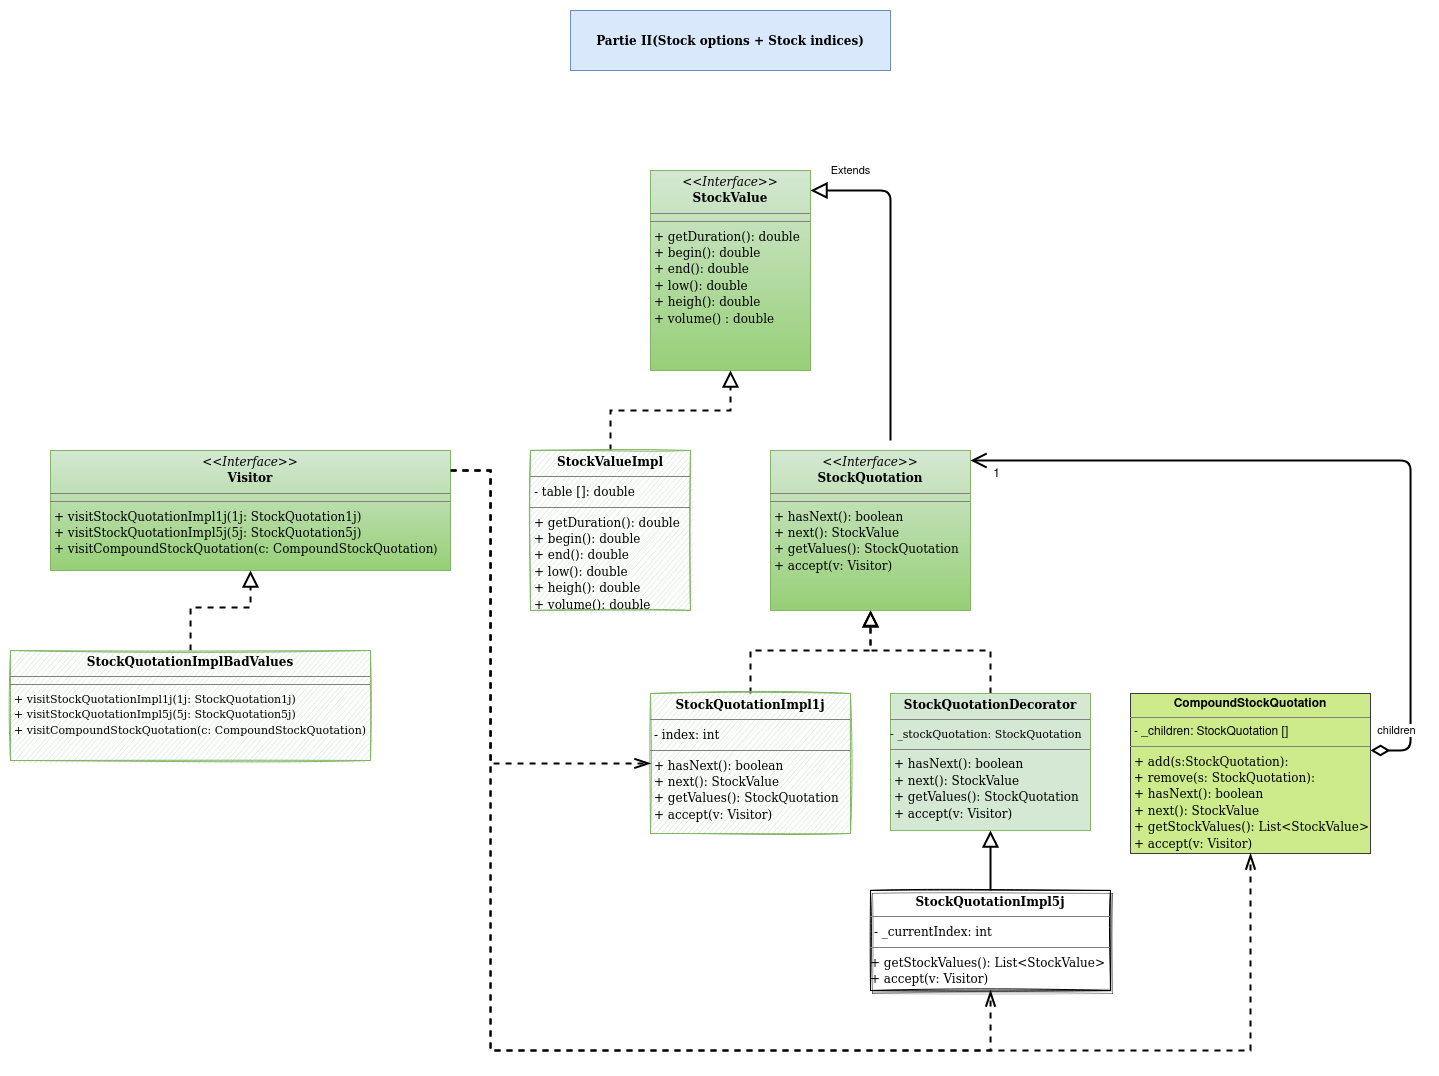

The diagram above was exported from draw.io. Its source (the exported page's mxGraphModel, read from the mxfile embedded in the PNG):
<mxGraphModel dx="785" dy="-753" grid="1" gridSize="10" guides="1" tooltips="1" connect="1" arrows="1" fold="1" page="1" pageScale="1" pageWidth="827" pageHeight="1169" math="0" shadow="0">
  <root>
    <mxCell id="0" />
    <mxCell id="1" parent="0" />
    <mxCell id="aSIp936KCy6vKw7sMHgE-1" value="&lt;p style=&quot;margin: 0px ; margin-top: 4px ; text-align: center&quot;&gt;&lt;font style=&quot;font-size: 12px&quot; face=&quot;Tahoma&quot;&gt;&lt;i&gt;&amp;lt;&amp;lt;Interface&amp;gt;&amp;gt;&lt;/i&gt;&lt;br&gt;&lt;b&gt;StockValue&lt;/b&gt;&lt;/font&gt;&lt;/p&gt;&lt;hr size=&quot;1&quot;&gt;&lt;hr size=&quot;1&quot;&gt;&lt;p style=&quot;margin: 0px ; margin-left: 4px&quot;&gt;&lt;font style=&quot;font-size: 12px&quot; face=&quot;Tahoma&quot;&gt;+ getDuration(): double&lt;/font&gt;&lt;/p&gt;&lt;p style=&quot;margin: 0px ; margin-left: 4px&quot;&gt;&lt;font style=&quot;font-size: 12px&quot; face=&quot;Tahoma&quot;&gt;+ begin(): double&lt;br&gt;+ end(): double&lt;/font&gt;&lt;/p&gt;&lt;p style=&quot;margin: 0px ; margin-left: 4px&quot;&gt;&lt;font style=&quot;font-size: 12px&quot; face=&quot;Tahoma&quot;&gt;+ low(): double&lt;/font&gt;&lt;/p&gt;&lt;p style=&quot;margin: 0px ; margin-left: 4px&quot;&gt;&lt;font style=&quot;font-size: 12px&quot; face=&quot;Tahoma&quot;&gt;+ heigh(): double&lt;/font&gt;&lt;/p&gt;&lt;p style=&quot;margin: 0px ; margin-left: 4px&quot;&gt;&lt;font style=&quot;font-size: 12px&quot; face=&quot;Tahoma&quot;&gt;+ volume() : double&lt;br&gt;&lt;/font&gt;&lt;/p&gt;" style="verticalAlign=top;align=left;overflow=fill;fontSize=12;fontFamily=Helvetica;html=1;fillColor=#d5e8d4;gradientColor=#97d077;strokeColor=#82b366;sketch=0;" vertex="1" parent="1">
      <mxGeometry x="1120" y="1360.0014285714285" width="160" height="200" as="geometry" />
    </mxCell>
    <mxCell id="aSIp936KCy6vKw7sMHgE-2" style="edgeStyle=orthogonalEdgeStyle;rounded=0;orthogonalLoop=1;jettySize=auto;html=1;endArrow=block;endFill=0;dashed=1;strokeWidth=2;endSize=12;" edge="1" parent="1" source="aSIp936KCy6vKw7sMHgE-3" target="aSIp936KCy6vKw7sMHgE-1">
      <mxGeometry relative="1" as="geometry">
        <mxPoint x="1067" y="1570.0014285714285" as="targetPoint" />
        <Array as="points">
          <mxPoint x="1080" y="1599.93" />
          <mxPoint x="1200" y="1599.93" />
        </Array>
      </mxGeometry>
    </mxCell>
    <mxCell id="aSIp936KCy6vKw7sMHgE-3" value="&lt;p style=&quot;margin: 0px ; margin-top: 4px ; text-align: center&quot;&gt;&lt;font style=&quot;font-size: 12px&quot; face=&quot;Tahoma&quot;&gt;&lt;b&gt;StockValueImpl&lt;/b&gt;&lt;/font&gt;&lt;/p&gt;&lt;hr size=&quot;1&quot;&gt;&lt;p style=&quot;margin: 0px ; margin-left: 4px&quot;&gt;&lt;font style=&quot;font-size: 12px&quot; face=&quot;Tahoma&quot;&gt;- table []: double&lt;br&gt;&lt;/font&gt;&lt;/p&gt;&lt;hr size=&quot;1&quot;&gt;&lt;p style=&quot;margin: 0px ; margin-left: 4px&quot;&gt;&lt;font style=&quot;font-size: 12px&quot; face=&quot;Tahoma&quot;&gt;+ getDuration(): double&lt;/font&gt;&lt;/p&gt;&lt;p style=&quot;margin: 0px ; margin-left: 4px&quot;&gt;&lt;font style=&quot;font-size: 12px&quot; face=&quot;Tahoma&quot;&gt;+ begin(): double&lt;/font&gt;&lt;/p&gt;&lt;p style=&quot;margin: 0px ; margin-left: 4px&quot;&gt;&lt;font style=&quot;font-size: 12px&quot; face=&quot;Tahoma&quot;&gt;+ end(): double&lt;/font&gt;&lt;/p&gt;&lt;p style=&quot;margin: 0px ; margin-left: 4px&quot;&gt;&lt;font style=&quot;font-size: 12px&quot; face=&quot;Tahoma&quot;&gt;+ low(): double&lt;/font&gt;&lt;/p&gt;&lt;p style=&quot;margin: 0px ; margin-left: 4px&quot;&gt;&lt;font style=&quot;font-size: 12px&quot; face=&quot;Tahoma&quot;&gt;+ heigh(): double&lt;/font&gt;&lt;/p&gt;&lt;p style=&quot;margin: 0px ; margin-left: 4px&quot;&gt;&lt;font style=&quot;font-size: 12px&quot; face=&quot;Tahoma&quot;&gt;+ volume(): double&lt;br&gt;&lt;/font&gt;&lt;/p&gt;" style="verticalAlign=top;align=left;overflow=fill;fontSize=12;fontFamily=Helvetica;html=1;fillColor=#d5e8d4;strokeColor=#82b366;sketch=1;" vertex="1" parent="1">
      <mxGeometry x="1000" y="1639.93" width="160" height="160" as="geometry" />
    </mxCell>
    <mxCell id="aSIp936KCy6vKw7sMHgE-4" value="&lt;p style=&quot;margin: 0px ; margin-top: 4px ; text-align: center&quot;&gt;&lt;font style=&quot;font-size: 12px&quot; face=&quot;Tahoma&quot;&gt;&lt;i&gt;&amp;lt;&amp;lt;Interface&amp;gt;&amp;gt;&lt;/i&gt;&lt;br&gt;&lt;b&gt;StockQuotation&lt;/b&gt;&lt;/font&gt;&lt;/p&gt;&lt;hr size=&quot;1&quot;&gt;&lt;hr size=&quot;1&quot;&gt;&lt;p style=&quot;margin: 0px ; margin-left: 4px&quot;&gt;&lt;font style=&quot;font-size: 12px&quot; face=&quot;Tahoma&quot;&gt;+ hasNext(): boolean&lt;br&gt;+ next(): StockValue&lt;/font&gt;&lt;/p&gt;&lt;p style=&quot;margin: 0px ; margin-left: 4px&quot;&gt;&lt;font style=&quot;font-size: 12px&quot; face=&quot;Tahoma&quot;&gt;+ getValues(): StockQuotation&lt;br&gt;&lt;/font&gt;&lt;/p&gt;&lt;p style=&quot;margin: 0px ; margin-left: 4px&quot;&gt;&lt;font style=&quot;font-size: 12px&quot; face=&quot;Tahoma&quot;&gt;+ accept(v: Visitor)&lt;br&gt;&lt;/font&gt;&lt;/p&gt;" style="verticalAlign=top;align=left;overflow=fill;fontSize=12;fontFamily=Helvetica;html=1;fillColor=#d5e8d4;gradientColor=#97d077;strokeColor=#82b366;" vertex="1" parent="1">
      <mxGeometry x="1240" y="1639.93" width="200" height="160" as="geometry" />
    </mxCell>
    <mxCell id="aSIp936KCy6vKw7sMHgE-5" style="edgeStyle=orthogonalEdgeStyle;rounded=0;orthogonalLoop=1;jettySize=auto;html=1;dashed=1;endArrow=block;endFill=0;strokeWidth=2;endSize=11;" edge="1" parent="1" source="aSIp936KCy6vKw7sMHgE-6" target="aSIp936KCy6vKw7sMHgE-4">
      <mxGeometry relative="1" as="geometry">
        <mxPoint x="1361" y="1780.0014285714285" as="targetPoint" />
        <Array as="points">
          <mxPoint x="1220" y="1839.93" />
          <mxPoint x="1340" y="1839.93" />
        </Array>
      </mxGeometry>
    </mxCell>
    <mxCell id="aSIp936KCy6vKw7sMHgE-6" value="&lt;p style=&quot;margin: 0px ; margin-top: 4px ; text-align: center&quot;&gt;&lt;font style=&quot;font-size: 12px&quot; face=&quot;Tahoma&quot;&gt;&lt;b&gt;StockQuotationImpl1j&lt;/b&gt;&lt;/font&gt;&lt;/p&gt;&lt;hr size=&quot;1&quot;&gt;&lt;p style=&quot;margin: 0px ; margin-left: 4px&quot;&gt;&lt;font style=&quot;font-size: 12px&quot; face=&quot;Tahoma&quot;&gt;&lt;font style=&quot;font-size: 12px&quot;&gt;- index: int&lt;/font&gt;&lt;br&gt;&lt;/font&gt;&lt;/p&gt;&lt;hr size=&quot;1&quot;&gt;&lt;p style=&quot;margin: 0px ; margin-left: 4px&quot;&gt;&lt;font style=&quot;font-size: 12px&quot; face=&quot;Tahoma&quot;&gt;+ hasNext(): boolean&lt;/font&gt;&lt;/p&gt;&lt;p style=&quot;margin: 0px ; margin-left: 4px&quot;&gt;&lt;font style=&quot;font-size: 12px&quot; face=&quot;Tahoma&quot;&gt;+ next(): StockValue&lt;/font&gt;&lt;/p&gt;&lt;p style=&quot;margin: 0px ; margin-left: 4px&quot;&gt;&lt;font style=&quot;font-size: 12px&quot; face=&quot;Tahoma&quot;&gt;&lt;font style=&quot;font-size: 12px&quot;&gt;+ getValues(): StockQuotation&lt;/font&gt;&lt;/font&gt;&lt;/p&gt;&lt;p style=&quot;margin: 0px ; margin-left: 4px&quot;&gt;&lt;font style=&quot;font-size: 12px&quot; face=&quot;Tahoma&quot;&gt;&lt;font style=&quot;font-size: 12px&quot;&gt;&lt;font style=&quot;font-size: 12px&quot; face=&quot;Tahoma&quot;&gt;+ accept(v: Visitor)&lt;/font&gt;&lt;/font&gt;&lt;/font&gt;&lt;/p&gt;" style="verticalAlign=top;align=left;overflow=fill;fontSize=12;fontFamily=Helvetica;html=1;fillColor=#d5e8d4;strokeColor=#82b366;sketch=1;" vertex="1" parent="1">
      <mxGeometry x="1120" y="1883.0014285714285" width="200" height="140" as="geometry" />
    </mxCell>
    <mxCell id="aSIp936KCy6vKw7sMHgE-7" style="edgeStyle=orthogonalEdgeStyle;rounded=0;orthogonalLoop=1;jettySize=auto;html=1;dashed=1;endArrow=block;endFill=0;strokeWidth=2;endSize=12;exitX=0.5;exitY=0;exitDx=0;exitDy=0;" edge="1" parent="1" source="aSIp936KCy6vKw7sMHgE-19" target="aSIp936KCy6vKw7sMHgE-4">
      <mxGeometry relative="1" as="geometry">
        <mxPoint x="1439.6666666666667" y="1760.0014285714285" as="targetPoint" />
        <mxPoint x="1500.2857142857147" y="1920.1442857142858" as="sourcePoint" />
        <Array as="points">
          <mxPoint x="1460" y="1839.93" />
          <mxPoint x="1340" y="1839.93" />
        </Array>
      </mxGeometry>
    </mxCell>
    <mxCell id="aSIp936KCy6vKw7sMHgE-8" value="Extends" style="endArrow=block;endSize=12;endFill=0;html=1;strokeWidth=2;entryX=1;entryY=0.1;entryDx=0;entryDy=0;entryPerimeter=0;" edge="1" parent="1" target="aSIp936KCy6vKw7sMHgE-1">
      <mxGeometry x="0.5147" y="20" width="160" relative="1" as="geometry">
        <mxPoint x="1360" y="1629.93" as="sourcePoint" />
        <mxPoint x="1340" y="1540.0014285714285" as="targetPoint" />
        <Array as="points">
          <mxPoint x="1360" y="1379.93" />
        </Array>
        <mxPoint x="-20" y="-20" as="offset" />
      </mxGeometry>
    </mxCell>
    <mxCell id="aSIp936KCy6vKw7sMHgE-9" value="&lt;div&gt;children&lt;/div&gt;" style="endArrow=open;html=1;endSize=12;startArrow=diamondThin;startSize=14;startFill=0;edgeStyle=orthogonalEdgeStyle;strokeWidth=2;endFill=0;" edge="1" parent="1" source="aSIp936KCy6vKw7sMHgE-11" target="aSIp936KCy6vKw7sMHgE-4">
      <mxGeometry x="-0.9326" y="20" relative="1" as="geometry">
        <mxPoint x="2100" y="1790.0014285714285" as="sourcePoint" />
        <mxPoint x="1559" y="1650.0014285714285" as="targetPoint" />
        <Array as="points">
          <mxPoint x="1880" y="1939.93" />
          <mxPoint x="1880" y="1649.93" />
        </Array>
        <mxPoint as="offset" />
      </mxGeometry>
    </mxCell>
    <mxCell id="aSIp936KCy6vKw7sMHgE-10" value="&lt;font style=&quot;font-size: 12px&quot;&gt;1&lt;/font&gt;" style="resizable=0;html=1;align=right;verticalAlign=top;labelBackgroundColor=#ffffff;fontSize=10;" connectable="0" vertex="1" parent="aSIp936KCy6vKw7sMHgE-9">
      <mxGeometry x="1" relative="1" as="geometry">
        <mxPoint x="30" as="offset" />
      </mxGeometry>
    </mxCell>
    <mxCell id="aSIp936KCy6vKw7sMHgE-11" value="&lt;p style=&quot;margin: 0px ; margin-top: 4px ; text-align: center&quot;&gt;&lt;b&gt;CompoundStockQuotation&lt;/b&gt;&lt;/p&gt;&lt;hr size=&quot;1&quot;&gt;&lt;p style=&quot;margin: 0px ; margin-left: 4px&quot;&gt;- _children: StockQuotation []&lt;br&gt;&lt;/p&gt;&lt;hr size=&quot;1&quot;&gt;&lt;p style=&quot;margin: 0px ; margin-left: 4px&quot;&gt;&lt;font style=&quot;font-size: 12px&quot; face=&quot;Tahoma&quot;&gt;&lt;font style=&quot;font-size: 12px&quot;&gt;+ add(s:StockQuotation):&lt;/font&gt;&lt;br&gt;&lt;/font&gt;&lt;/p&gt;&lt;font style=&quot;font-size: 12px&quot; face=&quot;Tahoma&quot;&gt;&amp;nbsp;+ remove(s: StockQuotation):&lt;/font&gt;&lt;p style=&quot;margin: 0px ; margin-left: 4px&quot;&gt;&lt;font style=&quot;font-size: 12px&quot; face=&quot;Tahoma&quot;&gt;+ hasNext(): boolean&lt;/font&gt;&lt;/p&gt;&lt;p style=&quot;margin: 0px ; margin-left: 4px&quot;&gt;&lt;font style=&quot;font-size: 12px&quot; face=&quot;Tahoma&quot;&gt;+ next(): StockValue&lt;/font&gt;&lt;/p&gt;&lt;p style=&quot;margin: 0px ; margin-left: 4px&quot;&gt;&lt;font style=&quot;font-size: 12px&quot; face=&quot;Tahoma&quot;&gt;&lt;font style=&quot;font-size: 12px&quot;&gt;+ getStockValues(): List&amp;lt;StockValue&amp;gt;&lt;/font&gt;&lt;/font&gt;&lt;br&gt;&lt;font style=&quot;font-size: 12px&quot; face=&quot;Tahoma&quot;&gt;&lt;font style=&quot;font-size: 12px&quot;&gt;&lt;font style=&quot;font-size: 12px&quot; face=&quot;Tahoma&quot;&gt;+ accept(v: Visitor)&lt;/font&gt;&lt;/font&gt;&lt;/font&gt;&lt;/p&gt;" style="verticalAlign=top;align=left;overflow=fill;fontSize=12;fontFamily=Helvetica;html=1;fillColor=#cdeb8b;strokeColor=#36393d;" vertex="1" parent="1">
      <mxGeometry x="1600" y="1883" width="240" height="160" as="geometry" />
    </mxCell>
    <mxCell id="aSIp936KCy6vKw7sMHgE-12" style="edgeStyle=orthogonalEdgeStyle;rounded=0;orthogonalLoop=1;jettySize=auto;html=1;dashed=1;endArrow=openThin;endFill=0;endSize=12;strokeWidth=2;" edge="1" parent="1" source="aSIp936KCy6vKw7sMHgE-14" target="aSIp936KCy6vKw7sMHgE-6">
      <mxGeometry relative="1" as="geometry">
        <Array as="points">
          <mxPoint x="960" y="1659.93" />
          <mxPoint x="960" y="1952.93" />
        </Array>
      </mxGeometry>
    </mxCell>
    <mxCell id="aSIp936KCy6vKw7sMHgE-13" style="edgeStyle=orthogonalEdgeStyle;rounded=0;orthogonalLoop=1;jettySize=auto;html=1;dashed=1;endArrow=openThin;endFill=0;endSize=12;strokeWidth=2;" edge="1" parent="1" source="aSIp936KCy6vKw7sMHgE-14" target="aSIp936KCy6vKw7sMHgE-11">
      <mxGeometry relative="1" as="geometry">
        <Array as="points">
          <mxPoint x="960" y="1660" />
          <mxPoint x="960" y="2240" />
          <mxPoint x="1720" y="2240" />
        </Array>
      </mxGeometry>
    </mxCell>
    <mxCell id="aSIp936KCy6vKw7sMHgE-14" value="&lt;p style=&quot;margin: 0px ; margin-top: 4px ; text-align: center&quot;&gt;&lt;font style=&quot;font-size: 12px&quot; face=&quot;Tahoma&quot;&gt;&lt;i&gt;&amp;lt;&amp;lt;Interface&amp;gt;&amp;gt;&lt;/i&gt;&lt;br&gt;&lt;b&gt;Visitor&lt;/b&gt;&lt;/font&gt;&lt;/p&gt;&lt;hr size=&quot;1&quot;&gt;&lt;hr size=&quot;1&quot;&gt;&lt;p style=&quot;margin: 0px ; margin-left: 4px&quot;&gt;&lt;font face=&quot;Tahoma&quot;&gt;+ visitStockQuotationImpl1j(1j: StockQuotation1j)&lt;br&gt;+ visitStockQuotationImpl5j(5j: StockQuotation5j)&lt;/font&gt;&lt;/p&gt;&lt;p style=&quot;margin: 0px ; margin-left: 4px&quot;&gt;&lt;font face=&quot;Tahoma&quot;&gt;+ visitCompoundStockQuotation(c: CompoundStockQuotation&lt;/font&gt;)&lt;/p&gt;" style="verticalAlign=top;align=left;overflow=fill;fontSize=12;fontFamily=Helvetica;html=1;fillColor=#d5e8d4;gradientColor=#97d077;strokeColor=#82b366;" vertex="1" parent="1">
      <mxGeometry x="520" y="1640" width="400" height="120" as="geometry" />
    </mxCell>
    <mxCell id="aSIp936KCy6vKw7sMHgE-15" style="edgeStyle=orthogonalEdgeStyle;rounded=0;orthogonalLoop=1;jettySize=auto;html=1;entryX=0.5;entryY=1;entryDx=0;entryDy=0;endArrow=block;endFill=0;endSize=12;strokeWidth=2;dashed=1;" edge="1" parent="1" source="aSIp936KCy6vKw7sMHgE-16" target="aSIp936KCy6vKw7sMHgE-14">
      <mxGeometry relative="1" as="geometry">
        <Array as="points">
          <mxPoint x="660" y="1797" />
          <mxPoint x="720" y="1797" />
        </Array>
      </mxGeometry>
    </mxCell>
    <mxCell id="aSIp936KCy6vKw7sMHgE-16" value="&lt;p style=&quot;margin: 0px ; margin-top: 4px ; text-align: center&quot;&gt;&lt;font style=&quot;font-size: 12px&quot; face=&quot;Tahoma&quot;&gt;&lt;b&gt;StockQuotationImplBadValues&lt;/b&gt;&lt;/font&gt;&lt;/p&gt;&lt;hr size=&quot;1&quot;&gt;&lt;hr size=&quot;1&quot;&gt;&lt;p style=&quot;margin: 0px ; margin-left: 4px&quot;&gt;&lt;font style=&quot;font-size: 11px&quot; face=&quot;Tahoma&quot;&gt;+ visitStockQuotationImpl1j(1j: StockQuotation1j)&lt;br&gt;+ visitStockQuotationImpl5j(5j: StockQuotation5j)&lt;/font&gt;&lt;/p&gt;&lt;p style=&quot;margin: 0px ; margin-left: 4px&quot;&gt;&lt;font style=&quot;font-size: 11px&quot; face=&quot;Tahoma&quot;&gt;+ visitCompoundStockQuotation(c: CompoundStockQuotation)&lt;/font&gt;&lt;/p&gt;" style="verticalAlign=top;align=left;overflow=fill;fontSize=12;fontFamily=Helvetica;html=1;fillColor=#d5e8d4;strokeColor=#82b366;sketch=1;" vertex="1" parent="1">
      <mxGeometry x="480" y="1840.0014285714285" width="360" height="110" as="geometry" />
    </mxCell>
    <mxCell id="aSIp936KCy6vKw7sMHgE-17" value="Partie II(Stock options + Stock indices)" style="text;align=center;fontStyle=1;verticalAlign=middle;spacingLeft=3;spacingRight=3;strokeColor=#6c8ebf;rotatable=0;points=[[0,0.5],[1,0.5]];portConstraint=eastwest;fontFamily=Tahoma;fillColor=#dae8fc;fontSize=12;" vertex="1" parent="1">
      <mxGeometry x="1040" y="1200" width="320" height="60" as="geometry" />
    </mxCell>
    <mxCell id="aSIp936KCy6vKw7sMHgE-18" value="&lt;p style=&quot;margin: 0px ; margin-top: 4px ; text-align: center&quot;&gt;&lt;font style=&quot;font-size: 12px&quot; face=&quot;Tahoma&quot;&gt;&lt;b&gt;StockQuotationImpl5j&lt;/b&gt;&lt;/font&gt;&lt;/p&gt;&lt;hr size=&quot;1&quot;&gt;&lt;p style=&quot;margin: 0px ; margin-left: 4px&quot;&gt;&lt;font style=&quot;font-size: 11px&quot; face=&quot;Tahoma&quot;&gt;&lt;font style=&quot;font-size: 12px&quot;&gt;- _currentIndex: int&lt;/font&gt;&lt;/font&gt;&lt;/p&gt;&lt;hr size=&quot;1&quot;&gt;&lt;div&gt;&lt;font style=&quot;font-size: 12px&quot; face=&quot;Tahoma&quot;&gt;&lt;font style=&quot;font-size: 12px&quot;&gt;+ getStockValues(): List&amp;lt;StockValue&amp;gt;&lt;/font&gt;&lt;/font&gt;&lt;/div&gt;&lt;div&gt;&lt;font style=&quot;font-size: 12px&quot; face=&quot;Tahoma&quot;&gt;&lt;font style=&quot;font-size: 12px&quot;&gt;+ accept(v: Visitor)&lt;br&gt;&lt;/font&gt;&lt;/font&gt;&lt;/div&gt;" style="verticalAlign=top;align=left;overflow=fill;fontSize=12;fontFamily=Helvetica;html=1;sketch=1;shadow=1;" vertex="1" parent="1">
      <mxGeometry x="1340" y="2079.93" width="240" height="100.07" as="geometry" />
    </mxCell>
    <mxCell id="aSIp936KCy6vKw7sMHgE-19" value="&lt;p style=&quot;margin: 0px ; margin-top: 4px ; text-align: center&quot;&gt;&lt;font style=&quot;font-size: 12px&quot; face=&quot;Tahoma&quot;&gt;&lt;b&gt;StockQuotationDecorator&lt;/b&gt;&lt;/font&gt;&lt;/p&gt;&lt;hr size=&quot;1&quot;&gt;&lt;font style=&quot;font-size: 11px&quot; face=&quot;Tahoma&quot;&gt;- _stockQuotation: StockQuotation&lt;/font&gt;&lt;br&gt;&lt;hr size=&quot;1&quot;&gt;&lt;p style=&quot;margin: 0px ; margin-left: 4px&quot;&gt;&lt;font style=&quot;font-size: 12px&quot; face=&quot;Tahoma&quot;&gt;+ hasNext(): boolean&lt;/font&gt;&lt;/p&gt;&lt;p style=&quot;margin: 0px ; margin-left: 4px&quot;&gt;&lt;font style=&quot;font-size: 12px&quot; face=&quot;Tahoma&quot;&gt;+ next(): StockValue&lt;/font&gt;&lt;/p&gt;&lt;p style=&quot;margin: 0px ; margin-left: 4px&quot;&gt;&lt;font style=&quot;font-size: 12px&quot; face=&quot;Tahoma&quot;&gt;&lt;font style=&quot;font-size: 12px&quot;&gt;+ getValues(): StockQuotation&lt;/font&gt;&lt;/font&gt;&lt;/p&gt;&lt;p style=&quot;margin: 0px ; margin-left: 4px&quot;&gt;&lt;font style=&quot;font-size: 12px&quot; face=&quot;Tahoma&quot;&gt;&lt;font style=&quot;font-size: 12px&quot;&gt;+ accept(v: Visitor)&lt;br&gt;&lt;/font&gt;&lt;/font&gt;&lt;/p&gt;" style="verticalAlign=top;align=left;overflow=fill;fontSize=12;fontFamily=Helvetica;html=1;fillColor=#d5e8d4;strokeColor=#82b366;" vertex="1" parent="1">
      <mxGeometry x="1360" y="1882.93" width="200" height="137" as="geometry" />
    </mxCell>
    <mxCell id="aSIp936KCy6vKw7sMHgE-20" value="" style="resizable=0;html=1;align=left;verticalAlign=top;labelBackgroundColor=#ffffff;fontSize=10;" connectable="0" vertex="1" parent="1">
      <mxGeometry x="1600" y="1903.2157142857145" as="geometry" />
    </mxCell>
    <mxCell id="aSIp936KCy6vKw7sMHgE-21" style="edgeStyle=orthogonalEdgeStyle;rounded=0;orthogonalLoop=1;jettySize=auto;html=1;endArrow=block;endFill=0;endSize=12;strokeWidth=2;" edge="1" parent="1" source="aSIp936KCy6vKw7sMHgE-18" target="aSIp936KCy6vKw7sMHgE-19">
      <mxGeometry relative="1" as="geometry">
        <Array as="points">
          <mxPoint x="1500" y="2139.9300000000003" />
          <mxPoint x="1500" y="2139.9300000000003" />
        </Array>
        <mxPoint x="1730.3333333333335" y="2132.787142857143" as="sourcePoint" />
        <mxPoint x="1500" y="2045.787142857143" as="targetPoint" />
      </mxGeometry>
    </mxCell>
    <mxCell id="aSIp936KCy6vKw7sMHgE-22" style="edgeStyle=orthogonalEdgeStyle;rounded=0;orthogonalLoop=1;jettySize=auto;html=1;dashed=1;endArrow=openThin;endFill=0;endSize=12;strokeWidth=2;" edge="1" parent="1" source="aSIp936KCy6vKw7sMHgE-14" target="aSIp936KCy6vKw7sMHgE-18">
      <mxGeometry relative="1" as="geometry">
        <Array as="points">
          <mxPoint x="960" y="1660" />
          <mxPoint x="960" y="2240" />
          <mxPoint x="1460" y="2240" />
        </Array>
        <mxPoint x="890" y="2090.358571428572" as="sourcePoint" />
        <mxPoint x="1130" y="1963.2157142857147" as="targetPoint" />
      </mxGeometry>
    </mxCell>
  </root>
</mxGraphModel>